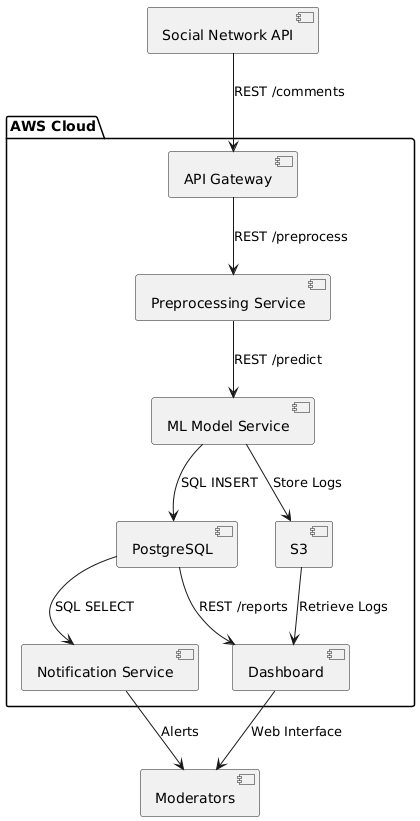

The diagram above was rendered by PlantUML. Its source (embedded in the PNG):
@startuml
package "AWS Cloud" {
  [API Gateway] --> [Preprocessing Service] : REST /preprocess
  [Preprocessing Service] --> [ML Model Service] : REST /predict
  [ML Model Service] --> [PostgreSQL] : SQL INSERT
  [ML Model Service] --> [S3] : Store Logs
  [PostgreSQL] --> [Notification Service] : SQL SELECT
  [PostgreSQL] --> [Dashboard] : REST /reports
  [S3] --> [Dashboard] : Retrieve Logs
}

[Social Network API] --> [API Gateway] : REST /comments
[Notification Service] --> [Moderators] : Alerts
[Dashboard] --> [Moderators] : Web Interface
@enduml